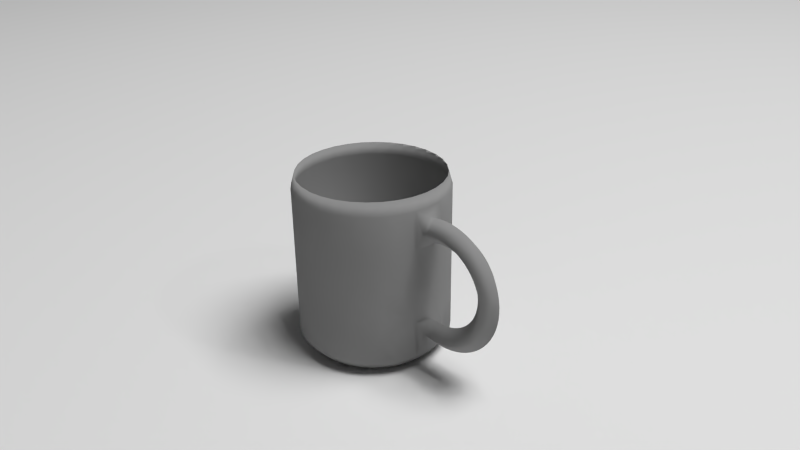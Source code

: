 # Source: Cup.blend  (saved by Blender 2.76.0; exported with 4.5.12 LTS)
import bpy
from mathutils import Matrix  # noqa: F401  (used for matrix-valued properties, if any)

bpy.ops.wm.read_factory_settings(use_empty=True)
scene = bpy.context.scene
scene.name = 'Scene'

# ---- collections
col_collection_1 = bpy.data.collections.new('Collection 1'); scene.collection.children.link(col_collection_1)

# ---- materials (node trees are filled in below, after node groups)
mat_material_002 = bpy.data.materials.new('Material.002')
mat_material_002.alpha_threshold = 0.0
mat_material_002.roughness = 0.5
mat_material_001 = bpy.data.materials.new('Material.001')
mat_material_001.alpha_threshold = 0.0
mat_material_001.roughness = 0.5

# ---- material node trees
mat_material_002.use_nodes = True; mat_material_002.node_tree.nodes.clear()
_N = mat_material_002.node_tree.nodes; _L = mat_material_002.node_tree.links
n0 = _N.new('ShaderNodeOutputMaterial'); n0.name = 'Material Output'; n0.location = (300, 300)
n1 = _N.new('ShaderNodeEmission'); n1.name = 'Emission'; n1.location = (10, 300)
n1.inputs[0].default_value = (0.8, 0.8, 0.8, 1.0)
n1.inputs[1].default_value = 15.0
_L.new(n1.outputs[0], n0.inputs[0])
n0.is_active_output = True
mat_material_001.use_nodes = True; mat_material_001.node_tree.nodes.clear()
_N = mat_material_001.node_tree.nodes; _L = mat_material_001.node_tree.links
n0 = _N.new('ShaderNodeOutputMaterial'); n0.name = 'Material Output'; n0.location = (300, 300)
n1 = _N.new('ShaderNodeMixShader'); n1.name = 'Mix Shader'; n1.location = (10, 300)
n1.inputs[0].default_value = 0.15
n2 = _N.new('ShaderNodeBsdfDiffuse'); n2.name = 'Diffuse BSDF'; n2.location = (-190, 200)
n2.inputs[0].default_value = (0.3343, 0.3343, 0.3343, 1.0)
n3 = _N.new('ShaderNodeBsdfRefraction'); n3.name = 'Refraction BSDF'; n3.location = (-190, 100)
n3.inputs[0].default_value = (0.8, 0.8, 0.8, 1.0)
_L.new(n1.outputs[0], n0.inputs[0])
_L.new(n2.outputs[0], n1.inputs[1])
_L.new(n3.outputs[0], n1.inputs[2])
n0.is_active_output = True

# ---- world
world_world = bpy.data.worlds.new('World'); scene.world = world_world
world_world.color = (0.05088, 0.05088, 0.05088)
world_world.use_sun_shadow = False
world_world.sun_shadow_jitter_overblur = 0.0
world_world.cycles.sampling_method = 'MANUAL'
world_world.cycles.sample_map_resolution = 256

# ---- cameras
cam_camera = bpy.data.cameras.new('Camera')
cam_camera.clip_end = 100.0
cam_camera.lens = 35.0
cam_camera.sensor_width = 32.0
cam_camera.sensor_height = 18.0
cam_camera.ortho_scale = 7.314
cam_camera.dof.focus_distance = 0.0

# ---- lights
light_lamp = bpy.data.lights.new('Lamp', 'POINT')
light_lamp.transmission_factor = 0.0
light_lamp.cutoff_distance = 30.0
light_lamp.energy = 100.0
light_lamp.shadow_buffer_clip_start = 1.001
light_lamp.shadow_soft_size = 0.1
light_lamp.shadow_maximum_resolution = 0.006
light_lamp.use_absolute_resolution = True
light_lamp.cycles.use_multiple_importance_sampling = False

# ---- meshes
me_plane_001 = bpy.data.meshes.new('Plane.001')
me_plane_001.from_pydata([(-1.0, -1.0, 0.0), (1.0, -1.0, 0.0), (-1.0, 1.0, 0.0), (1.0, 1.0, 0.0)], [], [(0, 1, 3, 2)])
me_plane_001.materials.append(mat_material_002)
me_plane_001.use_remesh_preserve_volume = False
me_plane_001.use_remesh_preserve_attributes = False
me_plane_001.use_mirror_vertex_groups = False
me_plane_001.update()
me_plane = bpy.data.meshes.new('Plane')
me_plane.from_pydata([(-1.0, -1.0, 0.0), (1.0, -1.0, 0.0), (-1.0, 1.0, 0.0), (1.0, 1.0, 0.0)], [], [(0, 1, 3, 2)])
me_plane.use_remesh_preserve_volume = False
me_plane.use_remesh_preserve_attributes = False
me_plane.use_mirror_vertex_groups = False
me_plane.update()
me_cylinder = bpy.data.meshes.new('Cylinder')
me_cylinder.from_pydata([(1.957, 0.005309, -0.4359), (1.83, -0.1572, -0.3431), (1.694, 0.0001281, -0.2535), (1.822, 0.1627, -0.3464), (2.002, 0.007236, -0.3643), (1.867, -0.1556, -0.2848), (1.723, 0.001338, -0.2085), (1.858, 0.1642, -0.2881), (2.039, 0.00901, -0.2887), (1.897, -0.1542, -0.2232), (1.746, 0.002453, -0.161), (1.888, 0.1657, -0.2265), (2.069, 0.01062, -0.2097), (1.921, -0.1529, -0.159), (1.765, 0.00346, -0.1115), (1.913, 0.167, -0.1622), (2.091, 0.01204, -0.1283), (1.939, -0.1517, -0.09265), (1.778, 0.004352, -0.06031), (1.93, 0.1681, -0.09592), (2.105, 0.01326, -0.04501), (1.95, -0.1507, -0.02489), (1.787, 0.005118, -0.008036), (1.942, 0.1691, -0.02816), (2.11, 0.01427, 0.03919), (1.955, -0.1499, 0.04365), (1.791, 0.005753, 0.04484), (1.946, 0.1699, 0.04038), (2.108, 0.01506, 0.1235), (1.953, -0.1493, 0.1123), (1.789, 0.006249, 0.0978), (1.944, 0.1706, 0.109), (2.097, 0.01562, 0.2072), (1.944, -0.1488, 0.1804), (1.782, 0.006602, 0.1503), (1.935, 0.171, 0.1772), (2.078, 0.01595, 0.2894), (1.928, -0.1486, 0.2473), (1.77, 0.006808, 0.202), (1.92, 0.1713, 0.2441), (2.051, 0.01604, 0.3694), (1.906, -0.1485, 0.3124), (1.753, 0.006866, 0.2522), (1.898, 0.1714, 0.3091), (2.016, 0.01589, 0.4463), (1.878, -0.1486, 0.375), (1.731, 0.006774, 0.3005), (1.869, 0.1713, 0.3717), (1.974, 0.01551, 0.5194), (1.844, -0.1489, 0.4345), (1.705, 0.006535, 0.3464), (1.835, 0.171, 0.4313), (1.925, 0.0149, 0.5881), (1.804, -0.1494, 0.4904), (1.674, 0.006149, 0.3895), (1.795, 0.1705, 0.4872), (1.869, 0.01406, 0.6516), (1.759, -0.1501, 0.5421), (1.639, 0.005622, 0.4294), (1.75, 0.1698, 0.5389), (1.808, 0.013, 0.7094), (1.708, -0.151, 0.5892), (1.601, 0.004957, 0.4657), (1.7, 0.1689, 0.5859), (1.741, 0.01173, 0.7608), (1.654, -0.152, 0.631), (1.559, 0.004162, 0.498), (1.645, 0.1679, 0.6278), (1.669, 0.01027, 0.8055), (1.596, -0.1532, 0.6674), (1.514, 0.003244, 0.526), (1.587, 0.1667, 0.6641), (1.594, 0.008626, 0.8429), (1.534, -0.1545, 0.6979), (1.466, 0.002211, 0.5495), (1.526, 0.1654, 0.6946), (1.515, 0.006815, 0.8728), (1.47, -0.156, 0.7221), (1.417, 0.001074, 0.5682), (1.461, 0.1639, 0.7189), (1.433, 0.004856, 0.8947), (1.404, -0.1576, 0.74), (1.365, -0.0001561, 0.582), (1.395, 0.1623, 0.7367), (1.35, 0.002767, 0.9086), (1.336, -0.1593, 0.7513), (1.313, -0.001468, 0.5907), (1.327, 0.1606, 0.748), (1.266, 0.0005688, 0.9142), (1.267, -0.1611, 0.7558), (1.26, -0.002848, 0.5942), (1.259, 0.1588, 0.7526), (1.182, -0.001718, 0.9115), (1.199, -0.1629, 0.7537), (1.207, -0.004284, 0.5926), (1.19, 0.1569, 0.7504), (1.098, -0.004071, 0.9006), (1.131, -0.1649, 0.7448), (1.155, -0.005762, 0.5857), (1.122, 0.155, 0.7415), (1.016, -0.006468, 0.8816), (1.064, -0.1668, 0.7293), (1.103, -0.007267, 0.5738), (1.055, 0.1531, 0.726), (1.069, -0.02208, -0.786), (1.107, -0.1795, -0.628), (1.136, -0.01707, -0.4733), (1.098, 0.1404, -0.6313), (1.152, -0.02, -0.7998), (1.175, -0.1778, -0.6393), (1.189, -0.01576, -0.482), (1.166, 0.1421, -0.6425), (1.236, -0.0178, -0.8055), (1.243, -0.176, -0.6439), (1.242, -0.01438, -0.4855), (1.234, 0.1438, -0.6471), (1.32, -0.01551, -0.8028), (1.312, -0.1742, -0.6417), (1.295, -0.01294, -0.4839), (1.303, 0.1457, -0.645), (1.404, -0.01316, -0.7919), (1.38, -0.1722, -0.6328), (1.347, -0.01147, -0.477), (1.371, 0.1476, -0.6361), (1.486, -0.01076, -0.7728), (1.447, -0.1703, -0.6173), (1.399, -0.009961, -0.465), (1.438, 0.1496, -0.6206), (1.566, -0.008342, -0.7458), (1.512, -0.1683, -0.5953), (1.449, -0.008443, -0.4481), (1.503, 0.1515, -0.5986), (1.643, -0.005927, -0.7111), (1.574, -0.1664, -0.567), (1.497, -0.006927, -0.4263), (1.566, 0.1535, -0.5703), (1.716, -0.003538, -0.669), (1.634, -0.1644, -0.5328), (1.543, -0.005426, -0.3998), (1.625, 0.1555, -0.536), (1.785, -0.001197, -0.6199), (1.69, -0.1625, -0.4928), (1.586, -0.003957, -0.369), (1.681, 0.1574, -0.4961), (1.848, 0.001072, -0.5644), (1.741, -0.1607, -0.4476), (1.626, -0.002532, -0.3341), (1.733, 0.1592, -0.4509), (1.906, 0.003247, -0.5028), (1.788, -0.1589, -0.3975), (1.662, -0.001166, -0.2955), (1.78, 0.161, -0.4008), (0.0, 1.0, -1.0), (0.0, 1.0, 1.0), (0.1951, 0.9808, -1.0), (0.1951, 0.9808, 1.0), (0.3827, 0.9239, -1.0), (0.3827, 0.9239, 1.0), (0.5556, 0.8315, -1.0), (0.5556, 0.8315, 1.0), (0.7071, 0.7071, -1.0), (0.7071, 0.7071, 1.0), (0.8315, 0.5556, -1.0), (0.8315, 0.5556, 1.0), (0.9239, 0.3827, -1.0), (0.9239, 0.3827, 1.0), (0.9808, 0.1951, -1.0), (0.9808, 0.1951, 1.0), (1.0, 7.55e-08, -1.0), (1.0, 7.55e-08, 1.0), (0.9808, -0.1951, -1.0), (0.9808, -0.1951, 1.0), (0.9239, -0.3827, -1.0), (0.9239, -0.3827, 1.0), (0.8315, -0.5556, -1.0), (0.8315, -0.5556, 1.0), (0.7071, -0.7071, -1.0), (0.7071, -0.7071, 1.0), (0.5556, -0.8315, -1.0), (0.5556, -0.8315, 1.0), (0.3827, -0.9239, -1.0), (0.3827, -0.9239, 1.0), (0.1951, -0.9808, -1.0), (0.1951, -0.9808, 1.0), (-3.258e-07, -1.0, -1.0), (-3.258e-07, -1.0, 1.0), (-0.1951, -0.9808, -1.0), (-0.1951, -0.9808, 1.0), (-0.3827, -0.9239, -1.0), (-0.3827, -0.9239, 1.0), (-0.5556, -0.8315, -1.0), (-0.5556, -0.8315, 1.0), (-0.7071, -0.7071, -1.0), (-0.7071, -0.7071, 1.0), (-0.8315, -0.5556, -1.0), (-0.8315, -0.5556, 1.0), (-0.9239, -0.3827, -1.0), (-0.9239, -0.3827, 1.0), (-0.9808, -0.1951, -1.0), (-0.9808, -0.1951, 1.0), (-1.0, 9.656e-07, -1.0), (-1.0, 9.656e-07, 1.0), (-0.9808, 0.1951, -1.0), (-0.9808, 0.1951, 1.0), (-0.9239, 0.3827, -1.0), (-0.9239, 0.3827, 1.0), (-0.8315, 0.5556, -1.0), (-0.8315, 0.5556, 1.0), (-0.7071, 0.7071, -1.0), (-0.7071, 0.7071, 1.0), (-0.5556, 0.8315, -1.0), (-0.5556, 0.8315, 1.0), (-0.3827, 0.9239, -1.0), (-0.3827, 0.9239, 1.0), (-0.1951, 0.9808, -1.0), (-0.1951, 0.9808, 1.0), (0.0, 1.0, 0.0), (0.1951, 0.9808, 0.0), (0.3827, 0.9239, 0.0), (0.5556, 0.8315, 0.0), (0.7071, 0.7071, 0.0), (0.8315, 0.5556, 0.0), (0.9239, 0.3827, 0.0), (0.9808, 0.1951, 0.0), (1.0, 7.55e-08, 0.0), (0.9808, -0.1951, 0.0), (0.9239, -0.3827, 0.0), (0.8315, -0.5556, 0.0), (0.7071, -0.7071, 0.0), (0.5556, -0.8315, 0.0), (0.3827, -0.9239, 0.0), (0.1951, -0.9808, 0.0), (-3.258e-07, -1.0, 0.0), (-0.1951, -0.9808, 0.0), (-0.3827, -0.9239, 0.0), (-0.5556, -0.8315, 0.0), (-0.7071, -0.7071, 0.0), (-0.8315, -0.5556, 0.0), (-0.9239, -0.3827, 0.0), (-0.9808, -0.1951, 0.0), (-1.0, 9.656e-07, 0.0), (-0.9808, 0.1951, 0.0), (-0.9239, 0.3827, 0.0), (-0.8315, 0.5556, 0.0), (-0.7071, 0.7071, 0.0), (-0.5556, 0.8315, 0.0), (-0.3827, 0.9239, 0.0), (-0.1951, 0.9808, 0.0), (0.0, 1.0, 0.5), (0.1951, 0.9808, 0.5), (0.3827, 0.9239, 0.5), (0.5556, 0.8315, 0.5), (0.7071, 0.7071, 0.5), (0.8315, 0.5556, 0.5), (0.9239, 0.3827, 0.5), (0.9808, 0.1951, 0.5), (1.0, 7.55e-08, 0.5), (0.9808, -0.1951, 0.5), (0.9239, -0.3827, 0.5), (0.8315, -0.5556, 0.5), (0.7071, -0.7071, 0.5), (0.5556, -0.8315, 0.5), (0.3827, -0.9239, 0.5), (0.1951, -0.9808, 0.5), (-3.258e-07, -1.0, 0.5), (-0.1951, -0.9808, 0.5), (-0.3827, -0.9239, 0.5), (-0.5556, -0.8315, 0.5), (-0.7071, -0.7071, 0.5), (-0.8315, -0.5556, 0.5), (-0.9239, -0.3827, 0.5), (-0.9808, -0.1951, 0.5), (-1.0, 9.656e-07, 0.5), (-0.9808, 0.1951, 0.5), (-0.9239, 0.3827, 0.5), (-0.8315, 0.5556, 0.5), (-0.7071, 0.7071, 0.5), (-0.5556, 0.8315, 0.5), (-0.3827, 0.9239, 0.5), (-0.1951, 0.9808, 0.5), (0.1951, 0.9808, -0.5), (0.3827, 0.9239, -0.5), (0.5556, 0.8315, -0.5), (0.7071, 0.7071, -0.5), (0.8315, 0.5556, -0.5), (0.9239, 0.3827, -0.5), (0.9808, 0.1951, -0.5), (1.0, 7.55e-08, -0.5), (0.9808, -0.1951, -0.5), (0.9239, -0.3827, -0.5), (0.8315, -0.5556, -0.5), (0.7071, -0.7071, -0.5), (0.5556, -0.8315, -0.5), (0.3827, -0.9239, -0.5), (0.1951, -0.9808, -0.5), (-3.258e-07, -1.0, -0.5), (-0.1951, -0.9808, -0.5), (-0.3827, -0.9239, -0.5), (-0.5556, -0.8315, -0.5), (-0.7071, -0.7071, -0.5), (-0.8315, -0.5556, -0.5), (-0.9239, -0.3827, -0.5), (-0.9808, -0.1951, -0.5), (-1.0, 9.656e-07, -0.5), (-0.9808, 0.1951, -0.5), (-0.9239, 0.3827, -0.5), (-0.8315, 0.5556, -0.5), (-0.7071, 0.7071, -0.5), (-0.5556, 0.8315, -0.5), (-0.3827, 0.9239, -0.5), (-0.1951, 0.9808, -0.5), (0.0, 1.0, -0.5), (-5.05e-09, 0.95, 1.173), (0.1853, 0.9317, 1.173), (0.3635, 0.8777, 1.173), (0.5278, 0.7899, 1.173), (0.6718, 0.6718, 1.173), (0.7899, 0.5278, 1.173), (0.8777, 0.3635, 1.173), (0.9317, 0.1853, 1.173), (0.95, 8.597e-08, 1.173), (0.9317, -0.1853, 1.173), (0.8777, -0.3635, 1.173), (0.7899, -0.5278, 1.173), (0.6718, -0.6718, 1.173), (0.5278, -0.7899, 1.173), (0.3635, -0.8777, 1.173), (0.1853, -0.9317, 1.173), (-3.146e-07, -0.95, 1.173), (-0.1853, -0.9317, 1.173), (-0.3635, -0.8777, 1.173), (-0.5278, -0.7899, 1.173), (-0.6718, -0.6718, 1.173), (-0.7899, -0.5278, 1.173), (-0.8777, -0.3635, 1.173), (-0.9317, -0.1853, 1.173), (-0.95, 9.316e-07, 1.173), (-0.9317, 0.1853, 1.173), (-0.8777, 0.3636, 1.173), (-0.7899, 0.5278, 1.173), (-0.6718, 0.6718, 1.173), (-0.5278, 0.7899, 1.173), (-0.3635, 0.8777, 1.173), (-0.1853, 0.9317, 1.173), (2.654e-08, 0.85, -1.178), (0.1658, 0.8337, -1.178), (0.3253, 0.7853, -1.178), (0.4722, 0.7067, -1.178), (0.601, 0.601, -1.178), (0.7067, 0.4722, -1.178), (0.7853, 0.3253, -1.178), (0.8337, 0.1658, -1.178), (0.85, 1.069e-07, -1.178), (0.8337, -0.1658, -1.178), (0.7853, -0.3253, -1.178), (0.7067, -0.4722, -1.178), (0.601, -0.601, -1.178), (0.4722, -0.7067, -1.178), (0.3253, -0.7853, -1.178), (0.1658, -0.8337, -1.178), (-2.504e-07, -0.85, -1.178), (-0.1658, -0.8337, -1.178), (-0.3253, -0.7853, -1.178), (-0.4722, -0.7067, -1.178), (-0.601, -0.601, -1.178), (-0.7067, -0.4722, -1.178), (-0.7853, -0.3253, -1.178), (-0.8337, -0.1658, -1.178), (-0.85, 8.635e-07, -1.178), (-0.8337, 0.1658, -1.178), (-0.7853, 0.3253, -1.178), (-0.7067, 0.4722, -1.178), (-0.601, 0.601, -1.178), (-0.4722, 0.7067, -1.178), (-0.3253, 0.7853, -1.178), (-0.1658, 0.8337, -1.178), (-0.1863, 0.9364, 0.9999), (-0.3654, 0.8821, 0.9999), (-0.5304, 0.7938, 0.9999), (-0.6751, 0.6751, 0.9999), (-0.7938, 0.5304, 0.9999), (-0.8821, 0.3654, 0.9999), (-0.9364, 0.1863, 0.9999), (-0.9548, 9.348e-07, 0.9999), (-0.9364, -0.1863, 0.9999), (-0.8821, -0.3654, 0.9999), (-0.7938, -0.5304, 0.9999), (-0.6751, -0.6751, 0.9999), (-0.5304, -0.7938, 0.9999), (-0.3654, -0.8821, 0.9999), (-0.1863, -0.9364, 0.9999), (-3.167e-07, -0.9547, 0.9999), (0.1863, -0.9364, 0.9999), (0.3654, -0.8821, 0.9999), (0.5304, -0.7938, 0.9999), (0.6751, -0.6751, 0.9999), (0.7938, -0.5304, 0.9999), (0.8821, -0.3654, 0.9999), (0.9364, -0.1863, 0.9999), (0.9548, 8.496e-08, 0.9999), (0.9364, 0.1863, 0.9999), (0.8821, 0.3654, 0.9999), (0.7938, 0.5304, 0.9999), (0.6751, 0.6751, 0.9999), (0.5304, 0.7938, 0.9999), (0.3654, 0.8821, 0.9999), (0.1863, 0.9364, 0.9999), (-5.631e-09, 0.9548, 0.9999), (-0.1863, 0.9364, -0.9718), (-0.3654, 0.8821, -0.9718), (-0.5304, 0.7938, -0.9718), (-0.6751, 0.6751, -0.9718), (-0.7938, 0.5304, -0.9718), (-0.8821, 0.3654, -0.9718), (-0.9364, 0.1863, -0.9718), (-0.9548, 9.348e-07, -0.9718), (-0.9364, -0.1863, -0.9718), (-0.8821, -0.3654, -0.9718), (-0.7938, -0.5304, -0.9718), (-0.6751, -0.6751, -0.9718), (-0.5304, -0.7938, -0.9718), (-0.3654, -0.8821, -0.9718), (-0.1863, -0.9364, -0.9718), (-3.167e-07, -0.9547, -0.9718), (0.1863, -0.9364, -0.9718), (0.3654, -0.8821, -0.9718), (0.5304, -0.7938, -0.9718), (0.6751, -0.6751, -0.9718), (0.7938, -0.5304, -0.9718), (0.8821, -0.3654, -0.9718), (0.9364, -0.1863, -0.9718), (0.9548, 8.496e-08, -0.9718), (0.9364, 0.1863, -0.9718), (0.8821, 0.3654, -0.9718), (0.7938, 0.5304, -0.9718), (0.6751, 0.6751, -0.9718), (0.5304, 0.7938, -0.9718), (0.3654, 0.8821, -0.9718), (0.1863, 0.9364, -0.9718), (-5.631e-09, 0.9548, -0.9718), (-0.1583, 0.7959, -1.102), (-0.3106, 0.7498, -1.102), (-0.4509, 0.6748, -1.102), (-0.5738, 0.5738, -1.102), (-0.6748, 0.4509, -1.102), (-0.7498, 0.3106, -1.102), (-0.7959, 0.1583, -1.102), (-0.8115, 8.418e-07, -1.102), (-0.7959, -0.1583, -1.102), (-0.7498, -0.3106, -1.102), (-0.6748, -0.4509, -1.102), (-0.5738, -0.5738, -1.102), (-0.4509, -0.6748, -1.102), (-0.3106, -0.7498, -1.102), (-0.1583, -0.7959, -1.102), (-2.549e-07, -0.8115, -1.102), (0.1583, -0.7959, -1.102), (0.3106, -0.7498, -1.102), (0.4509, -0.6748, -1.102), (0.5738, -0.5738, -1.102), (0.6748, -0.4509, -1.102), (0.7498, -0.3106, -1.102), (0.7959, -0.1583, -1.102), (0.8115, 1.194e-07, -1.102), (0.7959, 0.1583, -1.102), (0.7498, 0.3106, -1.102), (0.6748, 0.4509, -1.102), (0.5738, 0.5738, -1.102), (0.4509, 0.6748, -1.102), (0.3106, 0.7498, -1.102), (0.1583, 0.7959, -1.102), (9.506e-09, 0.8115, -1.102), (-0.1583, 0.7959, -1.102), (-0.3106, 0.7498, -1.102), (-0.4509, 0.6748, -1.102), (-0.5738, 0.5738, -1.102), (-0.6748, 0.4509, -1.102), (-0.7498, 0.3106, -1.102), (-0.7959, 0.1583, -1.102), (-0.8115, 8.418e-07, -1.102), (-0.7959, -0.1583, -1.102), (-0.7498, -0.3106, -1.102), (-0.6748, -0.4509, -1.102), (-0.5738, -0.5738, -1.102), (-0.4509, -0.6748, -1.102), (-0.3106, -0.7498, -1.102), (-0.1583, -0.7959, -1.102), (-2.549e-07, -0.8115, -1.102), (0.1583, -0.7959, -1.102), (0.3106, -0.7498, -1.102), (0.4509, -0.6748, -1.102), (0.5738, -0.5738, -1.102), (0.6748, -0.4509, -1.102), (0.7498, -0.3106, -1.102), (0.7959, -0.1583, -1.102), (0.8115, 1.194e-07, -1.102), (0.7959, 0.1583, -1.102), (0.7498, 0.3106, -1.102), (0.6748, 0.4509, -1.102), (0.5738, 0.5738, -1.102), (0.4509, 0.6748, -1.102), (0.3106, 0.7498, -1.102), (0.1583, 0.7959, -1.102), (9.506e-09, 0.8115, -1.102)], [], [(0, 4, 5, 1), (1, 5, 6, 2), (2, 6, 7, 3), (0, 3, 7, 4), (4, 8, 9, 5), (5, 9, 10, 6), (6, 10, 11, 7), (7, 11, 8, 4), (8, 12, 13, 9), (9, 13, 14, 10), (10, 14, 15, 11), (11, 15, 12, 8), (12, 16, 17, 13), (13, 17, 18, 14), (14, 18, 19, 15), (15, 19, 16, 12), (16, 20, 21, 17), (17, 21, 22, 18), (18, 22, 23, 19), (19, 23, 20, 16), (20, 24, 25, 21), (21, 25, 26, 22), (22, 26, 27, 23), (23, 27, 24, 20), (24, 28, 29, 25), (25, 29, 30, 26), (26, 30, 31, 27), (27, 31, 28, 24), (28, 32, 33, 29), (29, 33, 34, 30), (30, 34, 35, 31), (31, 35, 32, 28), (32, 36, 37, 33), (33, 37, 38, 34), (34, 38, 39, 35), (35, 39, 36, 32), (36, 40, 41, 37), (37, 41, 42, 38), (38, 42, 43, 39), (39, 43, 40, 36), (40, 44, 45, 41), (41, 45, 46, 42), (42, 46, 47, 43), (43, 47, 44, 40), (44, 48, 49, 45), (45, 49, 50, 46), (46, 50, 51, 47), (47, 51, 48, 44), (48, 52, 53, 49), (49, 53, 54, 50), (50, 54, 55, 51), (51, 55, 52, 48), (52, 56, 57, 53), (53, 57, 58, 54), (54, 58, 59, 55), (55, 59, 56, 52), (56, 60, 61, 57), (57, 61, 62, 58), (58, 62, 63, 59), (59, 63, 60, 56), (60, 64, 65, 61), (61, 65, 66, 62), (62, 66, 67, 63), (63, 67, 64, 60), (64, 68, 69, 65), (65, 69, 70, 66), (66, 70, 71, 67), (67, 71, 68, 64), (68, 72, 73, 69), (69, 73, 74, 70), (70, 74, 75, 71), (71, 75, 72, 68), (72, 76, 77, 73), (73, 77, 78, 74), (74, 78, 79, 75), (75, 79, 76, 72), (76, 80, 81, 77), (77, 81, 82, 78), (78, 82, 83, 79), (79, 83, 80, 76), (80, 84, 85, 81), (81, 85, 86, 82), (82, 86, 87, 83), (83, 87, 84, 80), (84, 88, 89, 85), (85, 89, 90, 86), (86, 90, 91, 87), (87, 91, 88, 84), (88, 92, 93, 89), (89, 93, 94, 90), (90, 94, 95, 91), (91, 95, 92, 88), (92, 96, 97, 93), (93, 97, 98, 94), (94, 98, 99, 95), (95, 99, 96, 92), (96, 100, 101, 97), (97, 101, 102, 98), (98, 102, 103, 99), (99, 103, 100, 96), (104, 108, 109, 105), (105, 109, 110, 106), (106, 110, 111, 107), (107, 111, 108, 104), (108, 112, 113, 109), (109, 113, 114, 110), (110, 114, 115, 111), (111, 115, 112, 108), (112, 116, 117, 113), (113, 117, 118, 114), (114, 118, 119, 115), (115, 119, 116, 112), (116, 120, 121, 117), (117, 121, 122, 118), (118, 122, 123, 119), (119, 123, 120, 116), (120, 124, 125, 121), (121, 125, 126, 122), (122, 126, 127, 123), (123, 127, 124, 120), (124, 128, 129, 125), (125, 129, 130, 126), (126, 130, 131, 127), (127, 131, 128, 124), (128, 132, 133, 129), (129, 133, 134, 130), (130, 134, 135, 131), (131, 135, 132, 128), (132, 136, 137, 133), (133, 137, 138, 134), (134, 138, 139, 135), (135, 139, 136, 132), (136, 140, 141, 137), (137, 141, 142, 138), (138, 142, 143, 139), (139, 143, 140, 136), (140, 144, 145, 141), (141, 145, 146, 142), (142, 146, 147, 143), (143, 147, 144, 140), (144, 148, 149, 145), (145, 149, 150, 146), (146, 150, 151, 147), (147, 151, 148, 144), (148, 0, 1, 149), (149, 1, 2, 150), (150, 2, 3, 151), (151, 3, 0, 148), (248, 153, 155, 249), (249, 155, 157, 250), (250, 157, 159, 251), (251, 159, 161, 252), (252, 161, 163, 253), (253, 163, 165, 254), (254, 165, 167, 255), (255, 167, 169, 256), (256, 169, 171, 257), (257, 171, 173, 258), (258, 173, 175, 259), (259, 175, 177, 260), (260, 177, 179, 261), (261, 179, 181, 262), (262, 181, 183, 263), (263, 183, 185, 264), (264, 185, 187, 265), (265, 187, 189, 266), (266, 189, 191, 267), (267, 191, 193, 268), (268, 193, 195, 269), (269, 195, 197, 270), (270, 197, 199, 271), (271, 199, 201, 272), (272, 201, 203, 273), (273, 203, 205, 274), (274, 205, 207, 275), (275, 207, 209, 276), (276, 209, 211, 277), (277, 211, 213, 278), (169, 167, 319, 320), (279, 215, 153, 248), (278, 213, 215, 279), (202, 204, 370, 369), (309, 246, 247, 310), (310, 247, 216, 311), (308, 245, 246, 309), (307, 244, 245, 308), (306, 243, 244, 307), (305, 242, 243, 306), (304, 241, 242, 305), (303, 240, 241, 304), (302, 239, 240, 303), (301, 238, 239, 302), (300, 237, 238, 301), (299, 236, 237, 300), (298, 235, 236, 299), (297, 234, 235, 298), (296, 233, 234, 297), (295, 232, 233, 296), (294, 231, 232, 295), (293, 230, 231, 294), (292, 229, 230, 293), (291, 228, 229, 292), (290, 227, 228, 291), (289, 226, 227, 290), (288, 225, 226, 289), (287, 224, 225, 288), (286, 223, 224, 287), (285, 222, 223, 286), (284, 221, 222, 285), (283, 220, 221, 284), (282, 219, 220, 283), (281, 218, 219, 282), (280, 217, 218, 281), (311, 216, 217, 280), (246, 278, 279, 247), (247, 279, 248, 216), (245, 277, 278, 246), (244, 276, 277, 245), (243, 275, 276, 244), (242, 274, 275, 243), (241, 273, 274, 242), (240, 272, 273, 241), (239, 271, 272, 240), (238, 270, 271, 239), (237, 269, 270, 238), (236, 268, 269, 237), (235, 267, 268, 236), (234, 266, 267, 235), (233, 265, 266, 234), (232, 264, 265, 233), (231, 263, 264, 232), (230, 262, 263, 231), (229, 261, 262, 230), (228, 260, 261, 229), (227, 259, 260, 228), (226, 258, 259, 227), (225, 257, 258, 226), (224, 256, 257, 225), (223, 255, 256, 224), (222, 254, 255, 223), (221, 253, 254, 222), (220, 252, 253, 221), (219, 251, 252, 220), (218, 250, 251, 219), (217, 249, 250, 218), (216, 248, 249, 217), (152, 311, 280, 154), (154, 280, 281, 156), (156, 281, 282, 158), (158, 282, 283, 160), (160, 283, 284, 162), (162, 284, 285, 164), (164, 285, 286, 166), (166, 286, 287, 168), (168, 287, 288, 170), (170, 288, 289, 172), (172, 289, 290, 174), (174, 290, 291, 176), (176, 291, 292, 178), (178, 292, 293, 180), (180, 293, 294, 182), (182, 294, 295, 184), (184, 295, 296, 186), (186, 296, 297, 188), (188, 297, 298, 190), (190, 298, 299, 192), (192, 299, 300, 194), (194, 300, 301, 196), (196, 301, 302, 198), (198, 302, 303, 200), (200, 303, 304, 202), (202, 304, 305, 204), (204, 305, 306, 206), (206, 306, 307, 208), (208, 307, 308, 210), (210, 308, 309, 212), (214, 310, 311, 152), (212, 309, 310, 214), (335, 334, 385, 384), (187, 185, 328, 329), (205, 203, 337, 338), (161, 159, 315, 316), (179, 177, 324, 325), (197, 195, 333, 334), (215, 213, 342, 343), (171, 169, 320, 321), (189, 187, 329, 330), (207, 205, 338, 339), (163, 161, 316, 317), (181, 179, 325, 326), (199, 197, 334, 335), (155, 153, 312, 313), (153, 215, 343, 312), (173, 171, 321, 322), (191, 189, 330, 331), (209, 207, 339, 340), (165, 163, 317, 318), (183, 181, 326, 327), (201, 199, 335, 336), (157, 155, 313, 314), (175, 173, 322, 323), (193, 191, 331, 332), (211, 209, 340, 341), (167, 165, 318, 319), (185, 183, 327, 328), (203, 201, 336, 337), (159, 157, 314, 315), (177, 175, 323, 324), (195, 193, 332, 333), (213, 211, 341, 342), (344, 345, 346, 347, 348, 349, 350, 351, 352, 353, 354, 355, 356, 357, 358, 359, 360, 361, 362, 363, 364, 365, 366, 367, 368, 369, 370, 371, 372, 373, 374, 375), (158, 160, 348, 347), (176, 178, 357, 356), (194, 196, 366, 365), (212, 214, 375, 374), (168, 170, 353, 352), (186, 188, 362, 361), (204, 206, 371, 370), (160, 162, 349, 348), (178, 180, 358, 357), (196, 198, 367, 366), (152, 154, 345, 344), (214, 152, 344, 375), (170, 172, 354, 353), (188, 190, 363, 362), (206, 208, 372, 371), (162, 164, 350, 349), (180, 182, 359, 358), (198, 200, 368, 367), (154, 156, 346, 345), (172, 174, 355, 354), (190, 192, 364, 363), (208, 210, 373, 372), (164, 166, 351, 350), (182, 184, 360, 359), (200, 202, 369, 368), (156, 158, 347, 346), (174, 176, 356, 355), (192, 194, 365, 364), (210, 212, 374, 373), (166, 168, 352, 351), (184, 186, 361, 360), (342, 341, 378, 377), (314, 313, 406, 405), (329, 328, 391, 390), (321, 320, 399, 398), (327, 326, 393, 392), (315, 314, 405, 404), (334, 333, 386, 385), (340, 339, 380, 379), (320, 319, 400, 399), (313, 312, 407, 406), (333, 332, 387, 386), (326, 325, 394, 393), (319, 318, 401, 400), (339, 338, 381, 380), (332, 331, 388, 387), (325, 324, 395, 394), (318, 317, 402, 401), (338, 337, 382, 381), (331, 330, 389, 388), (324, 323, 396, 395), (312, 343, 376, 407), (337, 336, 383, 382), (317, 316, 403, 402), (323, 322, 397, 396), (388, 389, 421, 420), (330, 329, 390, 389), (336, 335, 384, 383), (328, 327, 392, 391), (343, 342, 377, 376), (322, 321, 398, 397), (341, 340, 379, 378), (316, 315, 404, 403), (391, 392, 424, 423), (405, 406, 438, 437), (403, 404, 436, 435), (390, 391, 423, 422), (406, 407, 439, 438), (392, 393, 425, 424), (393, 394, 426, 425), (381, 382, 414, 413), (394, 395, 427, 426), (396, 397, 429, 428), (395, 396, 428, 427), (398, 399, 431, 430), (383, 384, 416, 415), (400, 401, 433, 432), (397, 398, 430, 429), (402, 403, 435, 434), (376, 377, 409, 408), (385, 386, 418, 417), (404, 405, 437, 436), (399, 400, 432, 431), (378, 379, 411, 410), (380, 381, 413, 412), (387, 388, 420, 419), (377, 378, 410, 409), (382, 383, 415, 414), (379, 380, 412, 411), (401, 402, 434, 433), (384, 385, 417, 416), (389, 390, 422, 421), (407, 376, 408, 439), (386, 387, 419, 418), (425, 426, 458, 457), (432, 433, 465, 464), (427, 428, 460, 459), (434, 435, 467, 466), (408, 409, 441, 440), (429, 430, 462, 461), (436, 437, 469, 468), (410, 411, 443, 442), (431, 432, 464, 463), (409, 410, 442, 441), (412, 413, 445, 444), (433, 434, 466, 465), (411, 412, 444, 443), (414, 415, 447, 446), (439, 408, 440, 471), (437, 438, 470, 469), (416, 417, 449, 448), (435, 436, 468, 467), (438, 439, 471, 470), (418, 419, 451, 450), (413, 414, 446, 445), (420, 421, 453, 452), (415, 416, 448, 447), (422, 423, 455, 454), (417, 418, 450, 449), (424, 425, 457, 456), (419, 420, 452, 451), (426, 427, 459, 458), (421, 422, 454, 453), (428, 429, 461, 460), (423, 424, 456, 455), (430, 431, 463, 462), (442, 443, 475, 474), (463, 464, 496, 495), (441, 442, 474, 473), (444, 445, 477, 476), (465, 466, 498, 497), (443, 444, 476, 475), (446, 447, 479, 478), (471, 440, 472, 503), (469, 470, 502, 501), (448, 449, 481, 480), (467, 468, 500, 499), (470, 471, 503, 502), (450, 451, 483, 482), (445, 446, 478, 477), (452, 453, 485, 484), (447, 448, 480, 479), (454, 455, 487, 486), (449, 450, 482, 481), (456, 457, 489, 488), (451, 452, 484, 483), (458, 459, 491, 490), (453, 454, 486, 485), (460, 461, 493, 492), (455, 456, 488, 487), (462, 463, 495, 494), (457, 458, 490, 489), (464, 465, 497, 496), (459, 460, 492, 491), (466, 467, 499, 498), (440, 441, 473, 472), (461, 462, 494, 493), (468, 469, 501, 500), (472, 473, 474, 475, 476, 477, 478, 479, 480, 481, 482, 483, 484, 485, 486, 487, 488, 489, 490, 491, 492, 493, 494, 495, 496, 497, 498, 499, 500, 501, 502, 503), (100, 171, 101), (257, 101, 171), (101, 257, 102), (288, 105, 106), (106, 287, 288), (106, 107, 287), (107, 286, 287), (286, 107, 166), (107, 104, 166), (168, 166, 104), (104, 105, 168), (170, 168, 105), (105, 288, 170), (100, 169, 171), (169, 100, 167), (100, 103, 167), (255, 103, 167), (103, 102, 255), (102, 256, 255), (256, 102, 257)])
me_cylinder.polygons.foreach_set('use_smooth', [True] * 490)
me_cylinder.materials.append(mat_material_001)
me_cylinder.use_remesh_preserve_volume = False
me_cylinder.use_remesh_preserve_attributes = False
me_cylinder.use_mirror_vertex_groups = False
me_cylinder.update()

# ---- objects
ob_plane_001 = bpy.data.objects.new('Plane.001', me_plane_001)
ob_plane = bpy.data.objects.new('Plane', me_plane)
ob_cylinder = bpy.data.objects.new('Cylinder', me_cylinder)
ob_lamp = bpy.data.objects.new('Lamp', light_lamp)
ob_camera = bpy.data.objects.new('Camera', cam_camera)

# ---- transforms, parenting, visibility, modifiers, constraints
ob_plane_001.location = (16.0, 9.856, 55.39)
ob_plane_001.rotation_euler = (-0.4681, 0.5639, -0.4674)
ob_plane_001.scale = (15.0, 15.0, 15.0)
ob_plane_001.lineart.crease_threshold = 0.0
ob_plane.location = (0.01789, 0.02605, -1.206)
ob_plane.scale = (50.0, 50.0, 50.0)
ob_plane.lineart.crease_threshold = 0.0
ob_cylinder.location = (0.0, 0.0, 0.0)
ob_cylinder.lineart.crease_threshold = 0.0
ob_lamp.location = (4.076, 1.005, 5.904)
ob_lamp.rotation_euler = (0.6503, 0.05522, 1.866)
ob_lamp.lock_rotations_4d = False
ob_lamp.empty_display_type = 'ARROWS'
ob_lamp.color = (0.0, 0.0, 0.0, 0.0)
ob_lamp.lineart.crease_threshold = 0.0
ob_camera.location = (7.481, -6.508, 5.344)
ob_camera.rotation_euler = (1.109, 0.01082, 0.8149)
ob_camera.lock_rotations_4d = False
ob_camera.empty_display_type = 'ARROWS'
ob_camera.color = (0.0, 0.0, 0.0, 0.0)
ob_camera.display_type = 'WIRE'
ob_camera.lineart.crease_threshold = 0.0

# ---- collection membership
col_collection_1.objects.link(ob_plane_001)
col_collection_1.objects.link(ob_plane)
col_collection_1.objects.link(ob_cylinder)
col_collection_1.objects.link(ob_lamp)
col_collection_1.objects.link(ob_camera)

# ---- scene / render settings (as saved in the file)
scene.camera = ob_camera
scene.frame_start = 1; scene.frame_end = 250; scene.frame_set(1)
scene.render.engine = 'CYCLES'
scene.render.resolution_percentage = 50
scene.render.dither_intensity = 0.0
scene.cycles.use_denoising = False
scene.cycles.samples = 254
scene.cycles.sampling_pattern = 'TABULATED_SOBOL'
scene.cycles.light_sampling_threshold = 0.0
scene.cycles.use_adaptive_sampling = False
scene.cycles.use_light_tree = False
scene.cycles.blur_glossy = 0.0
scene.cycles.pixel_filter_type = 'GAUSSIAN'
scene.cycles.sample_clamp_indirect = 0.0
scene.view_settings.view_transform = 'Standard'
bpy.context.view_layer.update()
